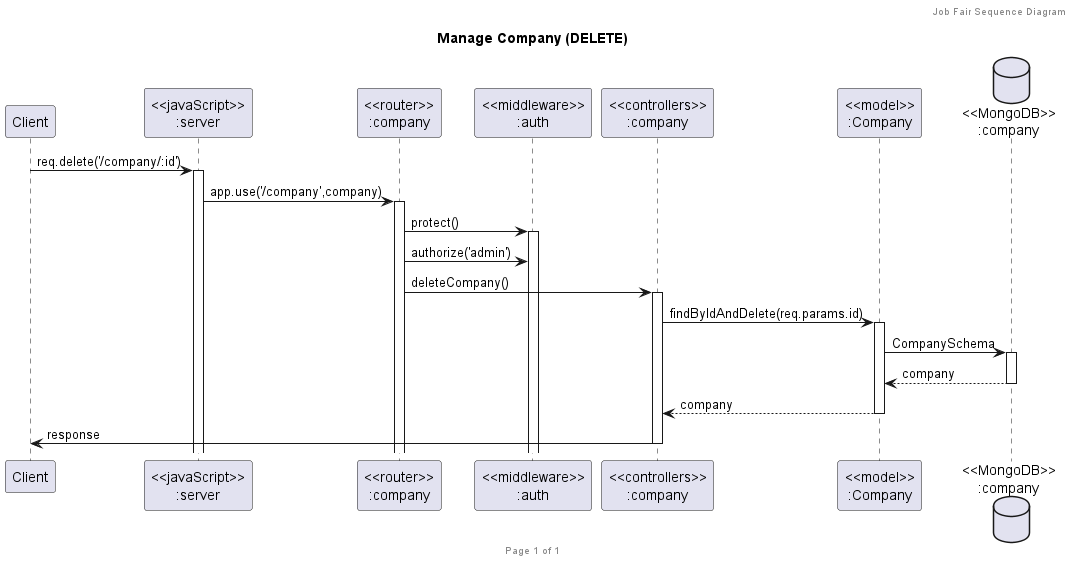

The diagram above was rendered by PlantUML. Its source (embedded in the PNG):
@startuml Manage Company (DELETE)

header Job Fair Sequence Diagram
footer Page %page% of %lastpage%
title "Manage Company (DELETE)"

participant "Client" as client
participant "<<javaScript>>\n:server" as server
participant "<<router>>\n:company" as routerCompany
participant "<<middleware>>\n:auth" as authMiddleware
participant "<<controllers>>\n:company" as controllersCompany
participant "<<model>>\n:Company" as modelCompany
database "<<MongoDB>>\n:company" as CompanyDatabase

client->server ++:req.delete('/company/:id')
server->routerCompany ++:app.use('/company',company)
routerCompany -> authMiddleware ++:protect()
routerCompany -> authMiddleware :authorize('admin')
routerCompany -> controllersCompany ++:deleteCompany()
controllersCompany->modelCompany ++:findByIdAndDelete(req.params.id)
modelCompany ->CompanyDatabase ++: CompanySchema
CompanyDatabase --> modelCompany --: company
controllersCompany <-- modelCompany --:company
controllersCompany->client --:response

@enduml